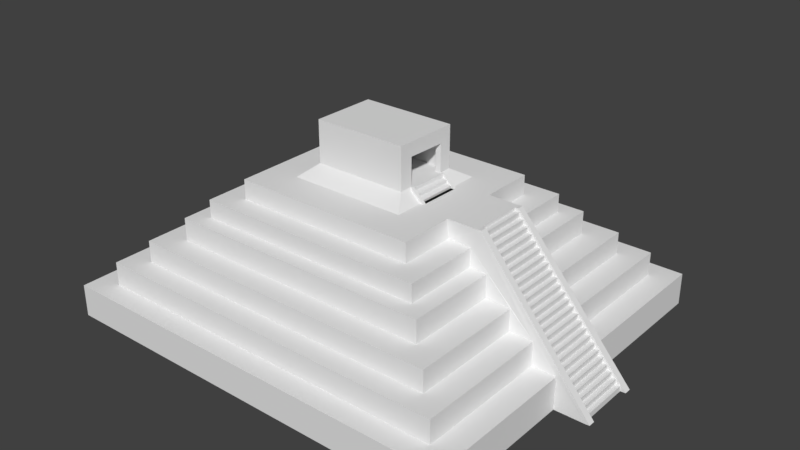 # Source: piramide.blend  (saved by Blender 2.79.0; exported with 4.5.12 LTS)
import bpy
from mathutils import Matrix  # noqa: F401  (used for matrix-valued properties, if any)

bpy.ops.wm.read_factory_settings(use_empty=True)
scene = bpy.context.scene
scene.name = 'Scene'

# ---- collections
col_collection_1 = bpy.data.collections.new('Collection 1'); scene.collection.children.link(col_collection_1)

# ---- materials (node trees are filled in below, after node groups)
mat_material = bpy.data.materials.new('Material')
mat_material.alpha_threshold = 0.0
mat_material.use_transparent_shadow = False
mat_material.roughness = 0.5
mat_material.line_color = (0.0, 0.0, 0.0, 1.0)

# ---- material node trees

# ---- world
world_world = bpy.data.worlds.new('World'); scene.world = world_world
world_world.color = (0.05088, 0.05088, 0.05088)
world_world.use_sun_shadow = False
world_world.sun_shadow_jitter_overblur = 0.0
world_world.cycles.sampling_method = 'MANUAL'

# ---- meshes
me_cube = bpy.data.meshes.new('Cube')
me_cube.from_pydata([(0.6576, 0.6636, 1.878), (0.6576, -0.6636, 1.878), (-0.8169, -0.6636, 1.878), (-0.8169, 0.6636, 1.878), (0.5613, 0.5769, 2.498), (0.5613, -0.5769, 2.498), (-0.7206, -0.5769, 2.498), (-0.7206, 0.5769, 2.498), (0.6576, 0.6636, 2.498), (0.6576, -0.6636, 2.498), (-0.8169, 0.6636, 2.498), (-0.8169, -0.6636, 2.498), (0.4301, 0.4588, 2.99), (0.4301, -0.4588, 2.99), (-0.5894, 0.4588, 2.99), (-0.5894, -0.4588, 2.99), (0.5613, 0.5769, 2.99), (0.5613, -0.5769, 2.99), (-0.7206, 0.5769, 2.99), (-0.7206, -0.5769, 2.99), (0.4301, 0.4588, 3.524), (0.4301, -0.4588, 3.524), (-0.5894, 0.4588, 3.524), (-0.5894, -0.4588, 3.524), (0.7977, 0.7897, 1.878), (0.7977, -0.7897, 1.878), (-0.9571, 0.7897, 1.878), (-0.9571, -0.7897, 1.878), (0.7977, 0.7897, 1.283), (0.7977, -0.7897, 1.283), (-0.9571, 0.7897, 1.283), (-0.9571, -0.7897, 1.283), (0.9286, 0.9076, 1.283), (0.9286, -0.9076, 1.283), (-1.088, 0.9076, 1.283), (-1.088, -0.9076, 1.283), (0.9286, 0.9076, 0.6382), (0.9286, -0.9076, 0.6382), (-1.088, 0.9076, 0.6382), (-1.088, -0.9076, 0.6382), (1.061, 1.026, 0.6382), (1.061, -1.026, 0.6382), (-1.22, 1.026, 0.6382), (-1.22, -1.026, 0.6382), (1.061, 1.026, -0.2429), (1.061, -1.026, -0.2429), (-1.22, 1.026, -0.2429), (-1.22, -1.026, -0.2429), (0.6576, 0.1623, 1.878), (0.6576, -0.1623, 1.878), (-0.8169, -0.1454, 1.878), (-0.8169, 0.1454, 1.878), (0.6576, 0.1623, 2.498), (0.6576, -0.1623, 2.498), (-0.8169, -0.1454, 2.498), (-0.8169, 0.1454, 2.498), (0.5613, 0.1578, 2.498), (0.5613, -0.1578, 2.498), (-0.7206, -0.1264, 2.498), (-0.7206, 0.1264, 2.498), (0.5613, 0.1578, 2.99), (0.5613, -0.1578, 2.99), (-0.7206, -0.1264, 2.99), (-0.7206, 0.1264, 2.99), (0.4301, 0.1489, 2.99), (0.4301, -0.1489, 2.99), (-0.5894, -0.1005, 2.99), (-0.5894, 0.1005, 2.99), (0.4301, 0.1622, 3.524), (0.4301, -0.1622, 3.524), (-0.5894, -0.1622, 3.524), (-0.5894, 0.1622, 3.524), (0.7977, 0.1688, 1.878), (0.7977, -0.1688, 1.878), (-0.9571, -0.173, 1.878), (-0.9571, 0.173, 1.878), (0.7977, 0.1711, 1.283), (0.7977, -0.1711, 1.283), (-0.9571, -0.173, 1.283), (-0.9571, 0.173, 1.283), (0.9286, 0.1714, 1.283), (0.9286, -0.1714, 1.283), (-1.088, -0.1988, 1.283), (-1.088, 0.1988, 1.283), (0.9286, 0.1717, 0.6382), (0.9286, -0.1717, 0.6382), (-1.088, -0.1988, 0.6382), (-1.088, 0.1988, 0.6382), (1.061, 0.1723, 0.6382), (1.061, -0.1723, 0.6382), (-1.22, -0.2249, 0.6382), (-1.22, 0.2249, 0.6382), (1.061, 0.1766, -0.2429), (1.061, -0.1766, -0.2429), (-1.22, -0.1766, -0.2429), (-1.22, 0.1766, -0.2429), (0.4301, 0.1622, 3.524), (0.4301, -0.1622, 3.524), (-0.5894, -0.1622, 3.524), (-0.5894, 0.1622, 3.524), (1.061, 0.1766, -0.2429), (1.061, -0.1766, -0.2429), (-1.22, -0.1766, -0.2429), (-1.22, 0.1766, -0.2429), (0.6012, 0.1622, 3.524), (0.6012, -0.1622, 3.524), (1.232, 0.1766, -0.2429), (1.232, -0.1766, -0.2429), (0.4301, 0.1285, 3.524), (0.4301, -0.1285, 3.524), (1.061, 0.1398, -0.2429), (1.061, -0.1398, -0.2429), (0.6002, 0.1285, 3.524), (0.6002, -0.1285, 3.524), (1.221, 0.1398, -0.2429), (1.221, -0.1398, -0.2429), (0.6195, -0.1285, 3.532), (0.6195, -0.1622, 3.532), (1.25, -0.1398, -0.2347), (1.25, -0.1766, -0.2347), (0.6195, 0.1622, 3.532), (1.25, 0.1766, -0.2347), (0.6195, 0.1285, 3.532), (1.25, 0.1398, -0.2347), (0.6136, 0.1625, 3.45), (0.6259, 0.1628, 3.376), (0.6383, 0.1631, 3.302), (0.6507, 0.1634, 3.228), (0.663, 0.1636, 3.154), (0.6754, 0.1639, 3.081), (0.6878, 0.1642, 3.007), (0.7001, 0.1645, 2.933), (0.7125, 0.1648, 2.859), (0.7248, 0.165, 2.785), (0.7372, 0.1653, 2.711), (0.7496, 0.1656, 2.637), (0.7619, 0.1659, 2.564), (0.7743, 0.1662, 2.49), (0.7867, 0.1665, 2.416), (0.799, 0.1667, 2.342), (0.8114, 0.167, 2.268), (0.8238, 0.1673, 2.194), (0.8361, 0.1676, 2.12), (0.8485, 0.1679, 2.047), (0.8609, 0.1681, 1.973), (0.8732, 0.1684, 1.899), (0.8856, 0.1687, 1.825), (0.8979, 0.169, 1.751), (0.9103, 0.1693, 1.677), (0.9227, 0.1695, 1.603), (0.935, 0.1698, 1.53), (0.9474, 0.1701, 1.456), (0.9598, 0.1704, 1.382), (0.9721, 0.1707, 1.308), (0.9845, 0.171, 1.234), (0.9969, 0.1712, 1.16), (1.009, 0.1715, 1.086), (1.022, 0.1718, 1.013), (1.034, 0.1721, 0.9388), (1.046, 0.1724, 0.8649), (1.059, 0.1726, 0.791), (1.071, 0.1729, 0.7172), (1.083, 0.1732, 0.6433), (1.096, 0.1735, 0.5695), (1.108, 0.1738, 0.4956), (1.121, 0.1741, 0.4218), (1.133, 0.1743, 0.3479), (1.145, 0.1746, 0.274), (1.158, 0.1749, 0.2002), (1.17, 0.1752, 0.1263), (1.182, 0.1755, 0.05248), (1.195, 0.1757, -0.02138), (1.207, 0.176, -0.09523), (1.219, 0.1763, -0.1691), (0.6136, -0.1625, 3.45), (0.6259, -0.1628, 3.376), (0.6383, -0.1631, 3.302), (0.6507, -0.1634, 3.228), (0.663, -0.1636, 3.154), (0.6754, -0.1639, 3.081), (0.6878, -0.1642, 3.007), (0.7001, -0.1645, 2.933), (0.7125, -0.1648, 2.859), (0.7248, -0.165, 2.785), (0.7372, -0.1653, 2.711), (0.7496, -0.1656, 2.637), (0.7619, -0.1659, 2.564), (0.7743, -0.1662, 2.49), (0.7867, -0.1665, 2.416), (0.799, -0.1667, 2.342), (0.8114, -0.167, 2.268), (0.8238, -0.1673, 2.194), (0.8361, -0.1676, 2.12), (0.8485, -0.1679, 2.047), (0.8609, -0.1681, 1.973), (0.8732, -0.1684, 1.899), (0.8856, -0.1687, 1.825), (0.8979, -0.169, 1.751), (0.9103, -0.1693, 1.677), (0.9227, -0.1695, 1.603), (0.935, -0.1698, 1.53), (0.9474, -0.1701, 1.456), (0.9598, -0.1704, 1.382), (0.9721, -0.1707, 1.308), (0.9845, -0.171, 1.234), (0.9969, -0.1712, 1.16), (1.009, -0.1715, 1.086), (1.022, -0.1718, 1.013), (1.034, -0.1721, 0.9388), (1.046, -0.1724, 0.8649), (1.059, -0.1726, 0.791), (1.071, -0.1729, 0.7172), (1.083, -0.1732, 0.6433), (1.096, -0.1735, 0.5695), (1.108, -0.1738, 0.4956), (1.121, -0.1741, 0.4218), (1.133, -0.1743, 0.3479), (1.145, -0.1746, 0.274), (1.158, -0.1749, 0.2002), (1.17, -0.1752, 0.1263), (1.182, -0.1755, 0.05248), (1.195, -0.1757, -0.02138), (1.207, -0.176, -0.09523), (1.219, -0.1763, -0.1691), (1.22, -0.1396, -0.09931), (1.194, -0.1394, -0.09523), (1.195, -0.1392, 0.04841), (1.169, -0.1389, 0.05248), (1.17, -0.1387, 0.1961), (1.145, -0.1385, 0.2002), (1.145, -0.1383, 0.3438), (1.12, -0.138, 0.3479), (1.121, -0.1378, 0.4915), (1.095, -0.1376, 0.4956), (1.096, -0.1374, 0.6393), (1.071, -0.1371, 0.6433), (1.071, -0.1369, 0.787), (1.046, -0.1367, 0.791), (1.046, -0.1365, 0.9347), (1.021, -0.1363, 0.9388), (1.022, -0.136, 1.082), (0.9964, -0.1358, 1.086), (0.997, -0.1356, 1.23), (0.9717, -0.1354, 1.234), (0.9723, -0.1351, 1.378), (0.9469, -0.1349, 1.382), (0.9475, -0.1347, 1.526), (0.9222, -0.1345, 1.53), (0.9228, -0.1343, 1.673), (0.8975, -0.134, 1.677), (0.8981, -0.1338, 1.821), (0.8728, -0.1336, 1.825), (0.8733, -0.1334, 1.969), (0.848, -0.1331, 1.973), (0.8486, -0.1329, 2.116), (0.8233, -0.1327, 2.12), (0.8239, -0.1325, 2.264), (0.7986, -0.1322, 2.268), (0.7992, -0.132, 2.412), (0.7738, -0.1318, 2.416), (0.7744, -0.1316, 2.56), (0.7491, -0.1314, 2.564), (0.7497, -0.1311, 2.707), (0.7244, -0.1309, 2.711), (0.725, -0.1307, 2.855), (0.6997, -0.1305, 2.859), (0.7002, -0.1302, 3.003), (0.6749, -0.13, 3.007), (0.6755, -0.1298, 3.15), (0.6502, -0.1296, 3.154), (0.6508, -0.1293, 3.298), (0.6255, -0.1291, 3.302), (0.6261, -0.1289, 3.446), (0.6007, -0.1287, 3.45), (1.22, 0.1396, -0.09931), (1.194, 0.1394, -0.09523), (1.195, 0.1392, 0.04841), (1.169, 0.1389, 0.05248), (1.17, 0.1387, 0.1961), (1.145, 0.1385, 0.2002), (1.145, 0.1383, 0.3438), (1.12, 0.138, 0.3479), (1.121, 0.1378, 0.4915), (1.095, 0.1376, 0.4956), (1.096, 0.1374, 0.6393), (1.071, 0.1371, 0.6433), (1.071, 0.1369, 0.787), (1.046, 0.1367, 0.791), (1.046, 0.1365, 0.9347), (1.021, 0.1363, 0.9388), (1.022, 0.136, 1.082), (0.9964, 0.1358, 1.086), (0.997, 0.1356, 1.23), (0.9717, 0.1354, 1.234), (0.9723, 0.1351, 1.378), (0.9469, 0.1349, 1.382), (0.9475, 0.1347, 1.526), (0.9222, 0.1345, 1.53), (0.9228, 0.1343, 1.673), (0.8975, 0.134, 1.677), (0.8981, 0.1338, 1.821), (0.8728, 0.1336, 1.825), (0.8733, 0.1334, 1.969), (0.848, 0.1331, 1.973), (0.8486, 0.1329, 2.116), (0.8233, 0.1327, 2.12), (0.8239, 0.1325, 2.264), (0.7986, 0.1322, 2.268), (0.7992, 0.132, 2.412), (0.7738, 0.1318, 2.416), (0.7744, 0.1316, 2.56), (0.7491, 0.1314, 2.564), (0.7497, 0.1311, 2.707), (0.7244, 0.1309, 2.711), (0.725, 0.1307, 2.855), (0.6997, 0.1305, 2.859), (0.7002, 0.1302, 3.003), (0.6749, 0.13, 3.007), (0.6755, 0.1298, 3.15), (0.6502, 0.1296, 3.154), (0.6508, 0.1293, 3.298), (0.6255, 0.1291, 3.302), (0.6261, 0.1289, 3.446), (0.6007, 0.1287, 3.45), (0.6319, 0.1625, 3.458), (0.6442, 0.1628, 3.384), (0.6566, 0.1631, 3.31), (0.669, 0.1634, 3.236), (0.6813, 0.1636, 3.163), (0.6937, 0.1639, 3.089), (0.7061, 0.1642, 3.015), (0.7184, 0.1645, 2.941), (0.7308, 0.1648, 2.867), (0.7432, 0.165, 2.793), (0.7555, 0.1653, 2.719), (0.7679, 0.1656, 2.646), (0.7802, 0.1659, 2.572), (0.7926, 0.1662, 2.498), (0.805, 0.1665, 2.424), (0.8173, 0.1667, 2.35), (0.8297, 0.167, 2.276), (0.8421, 0.1673, 2.203), (0.8544, 0.1676, 2.129), (0.8668, 0.1679, 2.055), (0.8792, 0.1681, 1.981), (0.8915, 0.1684, 1.907), (0.9039, 0.1687, 1.833), (0.9163, 0.169, 1.759), (0.9286, 0.1693, 1.686), (0.941, 0.1695, 1.612), (0.9533, 0.1698, 1.538), (0.9657, 0.1701, 1.464), (0.9781, 0.1704, 1.39), (0.9904, 0.1707, 1.316), (1.003, 0.171, 1.242), (1.015, 0.1712, 1.169), (1.028, 0.1715, 1.095), (1.04, 0.1718, 1.021), (1.052, 0.1721, 0.9469), (1.065, 0.1724, 0.8731), (1.077, 0.1726, 0.7992), (1.089, 0.1729, 0.7254), (1.102, 0.1732, 0.6515), (1.114, 0.1735, 0.5777), (1.126, 0.1738, 0.5038), (1.139, 0.1741, 0.43), (1.151, 0.1743, 0.3561), (1.164, 0.1746, 0.2822), (1.176, 0.1749, 0.2084), (1.188, 0.1752, 0.1345), (1.201, 0.1755, 0.06068), (1.213, 0.1757, -0.01318), (1.225, 0.176, -0.08704), (1.238, 0.1763, -0.1609), (0.6319, -0.1625, 3.458), (0.6442, -0.1628, 3.384), (0.6566, -0.1631, 3.31), (0.669, -0.1634, 3.236), (0.6813, -0.1636, 3.163), (0.6937, -0.1639, 3.089), (0.7061, -0.1642, 3.015), (0.7184, -0.1645, 2.941), (0.7308, -0.1648, 2.867), (0.7432, -0.165, 2.793), (0.7555, -0.1653, 2.719), (0.7679, -0.1656, 2.646), (0.7802, -0.1659, 2.572), (0.7926, -0.1662, 2.498), (0.805, -0.1665, 2.424), (0.8173, -0.1667, 2.35), (0.8297, -0.167, 2.276), (0.8421, -0.1673, 2.203), (0.8544, -0.1676, 2.129), (0.8668, -0.1679, 2.055), (0.8792, -0.1681, 1.981), (0.8915, -0.1684, 1.907), (0.9039, -0.1687, 1.833), (0.9163, -0.169, 1.759), (0.9286, -0.1693, 1.686), (0.941, -0.1695, 1.612), (0.9533, -0.1698, 1.538), (0.9657, -0.1701, 1.464), (0.9781, -0.1704, 1.39), (0.9904, -0.1707, 1.316), (1.003, -0.171, 1.242), (1.015, -0.1712, 1.169), (1.028, -0.1715, 1.095), (1.04, -0.1718, 1.021), (1.052, -0.1721, 0.9469), (1.065, -0.1724, 0.8731), (1.077, -0.1726, 0.7992), (1.089, -0.1729, 0.7254), (1.102, -0.1732, 0.6515), (1.114, -0.1735, 0.5777), (1.126, -0.1738, 0.5038), (1.139, -0.1741, 0.43), (1.151, -0.1743, 0.3561), (1.164, -0.1746, 0.2822), (1.176, -0.1749, 0.2084), (1.188, -0.1752, 0.1345), (1.201, -0.1755, 0.06068), (1.213, -0.1757, -0.01318), (1.225, -0.176, -0.08704), (1.238, -0.1763, -0.1609), (1.238, -0.1396, -0.1609), (1.225, -0.1394, -0.08704), (1.213, -0.1392, -0.01318), (1.201, -0.1389, 0.06068), (1.188, -0.1387, 0.1345), (1.176, -0.1385, 0.2084), (1.164, -0.1383, 0.2822), (1.151, -0.138, 0.3561), (1.139, -0.1378, 0.43), (1.126, -0.1376, 0.5038), (1.114, -0.1374, 0.5777), (1.102, -0.1371, 0.6515), (1.089, -0.1369, 0.7254), (1.077, -0.1367, 0.7992), (1.065, -0.1365, 0.8731), (1.052, -0.1363, 0.9469), (1.04, -0.136, 1.021), (1.028, -0.1358, 1.095), (1.015, -0.1356, 1.169), (1.003, -0.1354, 1.242), (0.9904, -0.1351, 1.316), (0.9781, -0.1349, 1.39), (0.9657, -0.1347, 1.464), (0.9533, -0.1345, 1.538), (0.941, -0.1343, 1.612), (0.9286, -0.134, 1.686), (0.9163, -0.1338, 1.759), (0.9039, -0.1336, 1.833), (0.8915, -0.1334, 1.907), (0.8792, -0.1331, 1.981), (0.8668, -0.1329, 2.055), (0.8544, -0.1327, 2.129), (0.8421, -0.1325, 2.203), (0.8297, -0.1322, 2.276), (0.8173, -0.132, 2.35), (0.805, -0.1318, 2.424), (0.7926, -0.1316, 2.498), (0.7802, -0.1314, 2.572), (0.7679, -0.1311, 2.646), (0.7555, -0.1309, 2.719), (0.7432, -0.1307, 2.793), (0.7308, -0.1305, 2.867), (0.7184, -0.1302, 2.941), (0.7061, -0.13, 3.015), (0.6937, -0.1298, 3.089), (0.6813, -0.1296, 3.163), (0.669, -0.1293, 3.236), (0.6566, -0.1291, 3.31), (0.6442, -0.1289, 3.384), (0.6319, -0.1287, 3.458), (1.238, 0.1396, -0.1609), (1.225, 0.1394, -0.08704), (1.213, 0.1392, -0.01318), (1.201, 0.1389, 0.06068), (1.188, 0.1387, 0.1345), (1.176, 0.1385, 0.2084), (1.164, 0.1383, 0.2822), (1.151, 0.138, 0.3561), (1.139, 0.1378, 0.43), (1.126, 0.1376, 0.5038), (1.114, 0.1374, 0.5777), (1.102, 0.1371, 0.6515), (1.089, 0.1369, 0.7254), (1.077, 0.1367, 0.7992), (1.065, 0.1365, 0.8731), (1.052, 0.1363, 0.9469), (1.04, 0.136, 1.021), (1.028, 0.1358, 1.095), (1.015, 0.1356, 1.169), (1.003, 0.1354, 1.242), (0.9904, 0.1351, 1.316), (0.9781, 0.1349, 1.39), (0.9657, 0.1347, 1.464), (0.9533, 0.1345, 1.538), (0.941, 0.1343, 1.612), (0.9286, 0.134, 1.686), (0.9163, 0.1338, 1.759), (0.9039, 0.1336, 1.833), (0.8915, 0.1334, 1.907), (0.8792, 0.1331, 1.981), (0.8668, 0.1329, 2.055), (0.8544, 0.1327, 2.129), (0.8421, 0.1325, 2.203), (0.8297, 0.1322, 2.276), (0.8173, 0.132, 2.35), (0.805, 0.1318, 2.424), (0.7926, 0.1316, 2.498), (0.7802, 0.1314, 2.572), (0.7679, 0.1311, 2.646), (0.7555, 0.1309, 2.719), (0.7432, 0.1307, 2.793), (0.7308, 0.1305, 2.867), (0.7184, 0.1302, 2.941), (0.7061, 0.13, 3.015), (0.6937, 0.1298, 3.089), (0.6813, 0.1296, 3.163), (0.669, 0.1293, 3.236), (0.6566, 0.1291, 3.31), (0.6442, 0.1289, 3.384), (0.6319, 0.1287, 3.458), (0.1775, 0.1773, 3.827), (0.1696, -0.1773, 3.827), (-0.3409, 0.1773, 3.827), (-0.3456, -0.1773, 3.827), (-0.4074, 0.2758, 3.524), (0.246, 0.2758, 3.524), (-0.4135, -0.2758, 3.524), (0.2356, -0.2758, 3.524), (-0.3409, 0.1773, 4.973), (0.1775, 0.1773, 4.973), (-0.3456, -0.1773, 4.973), (0.1696, -0.1773, 4.973), (0.2408, -1.187e-07, 3.524), (0.2382, -0.1207, 3.524), (0.2434, 0.1207, 3.524), (0.1708, -0.1049, 3.827), (0.1764, 0.1092, 3.827), (0.2286, 0.1216, 3.591), (0.2239, -0.1209, 3.588), (0.2157, 0.1223, 3.649), (0.2094, -0.1211, 3.653), (0.2025, 0.1231, 3.709), (0.1967, -0.1212, 3.71), (0.1902, 0.1238, 3.765), (0.1824, -0.1214, 3.775), (0.2628, 0.1207, 3.524), (0.2602, -1.187e-07, 3.524), (0.2576, -0.1207, 3.524), (0.1959, 0.1246, 3.827), (0.1902, -0.1215, 3.827), (0.2018, -0.1214, 3.775), (0.2097, 0.1238, 3.765), (0.2481, 0.1216, 3.591), (0.2434, -0.1209, 3.588), (0.2351, 0.1223, 3.649), (0.2288, -0.1211, 3.653), (0.2219, 0.1231, 3.709), (0.2162, -0.1212, 3.71), (0.2628, 0.1036, 3.524), (0.2602, 9.987e-05, 3.524), (0.2576, -0.1034, 3.524), (0.1959, 0.1069, 3.827), (0.1902, -0.1041, 3.827), (0.2018, -0.104, 3.775), (0.2097, 0.1062, 3.765), (0.2481, 0.1043, 3.591), (0.2434, -0.1035, 3.588), (0.2351, 0.1049, 3.649), (0.2288, -0.1037, 3.653), (0.2219, 0.1056, 3.709), (0.2162, -0.1038, 3.71), (0.2451, 0.1036, 3.524), (0.2425, 9.987e-05, 3.524), (0.2399, -0.1034, 3.524), (0.1941, 0.1069, 3.827), (0.1884, -0.1041, 3.827), (0.1885, -0.104, 3.745), (0.1963, 0.1062, 3.735), (0.2463, 0.1043, 3.591), (0.2416, -0.1035, 3.588), (0.2206, 0.1049, 3.623), (0.2143, -0.1037, 3.627), (0.2201, 0.1056, 3.709), (0.2144, -0.1038, 3.71), (0.1762, 0.1093, 4.583), (0.1712, -0.1042, 4.593), (0.1452, 0.1099, 3.827), (0.1395, -0.1041, 3.827), (0.1449, 0.11, 4.583), (0.14, -0.1034, 4.593), (-0.2895, 0.172, 3.828), (-0.2952, -0.1582, 3.828), (-0.2898, 0.1722, 4.584), (-0.2947, -0.1571, 4.594), (0.1338, -0.1493, 3.827), (0.1343, -0.1482, 4.593), (0.1393, 0.1551, 4.583), (0.1395, 0.155, 3.827)], [], [(51, 3, 26, 75), (6, 5, 17, 19), (49, 53, 9, 1), (1, 9, 11, 2), (51, 55, 10, 3), (8, 0, 3, 10), (57, 5, 9, 53), (7, 4, 8, 10), (5, 6, 11, 9), (59, 7, 10, 55), (66, 15, 23, 70), (56, 4, 16, 60), (58, 6, 19, 62), (4, 7, 18, 16), (65, 13, 17, 61), (14, 12, 16, 18), (13, 15, 19, 17), (67, 14, 18, 63), (69, 531, 530, 70, 23, 21), (12, 14, 22, 20), (15, 13, 21, 23), (64, 12, 20, 68), (75, 26, 30, 79), (1, 2, 27, 25), (3, 0, 24, 26), (49, 1, 25, 73), (30, 28, 32, 34), (26, 24, 28, 30), (25, 27, 31, 29), (73, 25, 29, 77), (33, 35, 39, 37), (29, 31, 35, 33), (77, 29, 33, 81), (79, 30, 34, 83), (87, 38, 42, 91), (81, 33, 37, 85), (83, 34, 38, 87), (34, 32, 36, 38), (41, 43, 47, 45), (38, 36, 40, 42), (37, 39, 43, 41), (85, 37, 41, 89), (93, 45, 47, 94), (89, 41, 45, 93), (91, 42, 46, 95), (42, 40, 44, 46), (43, 90, 94, 47), (90, 91, 95, 94), (40, 88, 92, 44), (88, 89, 93, 92), (44, 92, 95, 46), (92, 93, 94, 95), (36, 84, 88, 40), (84, 85, 89, 88), (35, 82, 86, 39), (82, 83, 87, 86), (32, 80, 84, 36), (80, 81, 85, 84), (39, 86, 90, 43), (86, 87, 91, 90), (31, 78, 82, 35), (78, 79, 83, 82), (28, 76, 80, 32), (76, 77, 81, 80), (24, 72, 76, 28), (72, 73, 77, 76), (0, 48, 72, 24), (48, 49, 73, 72), (27, 74, 78, 31), (74, 75, 79, 78), (13, 65, 69, 21), (65, 64, 68, 69), (20, 22, 71, 528, 529, 68), (68, 529, 538, 536, 537, 531, 69), (15, 66, 62, 19), (66, 67, 63, 62), (12, 64, 60, 16), (64, 65, 61, 60), (7, 59, 63, 18), (59, 58, 62, 63), (5, 57, 61, 17), (57, 56, 60, 61), (14, 67, 71, 22), (67, 66, 70, 71), (6, 58, 54, 11), (58, 59, 55, 54), (4, 56, 52, 8), (56, 57, 53, 52), (2, 11, 54, 50), (50, 54, 55, 51), (0, 8, 52, 48), (48, 52, 53, 49), (2, 50, 74, 27), (50, 51, 75, 74), (95, 94, 102, 103), (71, 70, 98, 99), (93, 92, 100, 110, 111, 101), (68, 69, 97, 109, 108, 96), (110, 100, 106, 114), (109, 97, 105, 113), (273, 113, 116, 473), (89, 85, 81, 77, 73, 49, 53, 57, 61, 65, 69, 97, 105, 174, 175, 176, 177, 178, 179, 180, 181, 182, 183, 184, 185, 186, 187, 188, 189, 190, 191, 192, 193, 194, 195, 196, 197, 198, 199, 200, 201, 202, 203, 204, 205, 206, 207, 208, 209, 210, 211, 212, 213, 214, 215, 216, 217, 218, 219, 220, 221, 222, 223, 107, 101, 93), (84, 88, 92, 100, 106, 173, 172, 171, 170, 169, 168, 167, 166, 165, 164, 163, 162, 161, 160, 159, 158, 157, 156, 155, 154, 153, 152, 151, 150, 149, 148, 147, 146, 145, 144, 143, 142, 141, 140, 139, 138, 137, 136, 135, 134, 133, 132, 131, 130, 129, 128, 127, 126, 125, 124, 104, 96, 68, 64, 60, 56, 52, 48, 72, 76, 80), (223, 107, 119, 423), (224, 115, 114, 274), (96, 108, 112, 104), (108, 109, 113, 112), (101, 111, 115, 107), (111, 110, 114, 115), (474, 123, 121, 373), (423, 119, 118, 424), (114, 106, 121, 123), (104, 112, 122, 120), (107, 115, 118, 119), (274, 114, 123, 474), (124, 104, 120, 324), (113, 105, 117, 116), (106, 173, 373, 121), (173, 172, 372, 373), (172, 171, 371, 372), (171, 170, 370, 371), (170, 169, 369, 370), (169, 168, 368, 369), (168, 167, 367, 368), (167, 166, 366, 367), (166, 165, 365, 366), (165, 164, 364, 365), (164, 163, 363, 364), (163, 162, 362, 363), (162, 161, 361, 362), (161, 160, 360, 361), (160, 159, 359, 360), (159, 158, 358, 359), (158, 157, 357, 358), (157, 156, 356, 357), (156, 155, 355, 356), (155, 154, 354, 355), (154, 153, 353, 354), (153, 152, 352, 353), (152, 151, 351, 352), (151, 150, 350, 351), (150, 149, 349, 350), (149, 148, 348, 349), (148, 147, 347, 348), (147, 146, 346, 347), (146, 145, 345, 346), (145, 144, 344, 345), (144, 143, 343, 344), (143, 142, 342, 343), (142, 141, 341, 342), (141, 140, 340, 341), (140, 139, 339, 340), (139, 138, 338, 339), (138, 137, 337, 338), (137, 136, 336, 337), (136, 135, 335, 336), (135, 134, 334, 335), (134, 133, 333, 334), (133, 132, 332, 333), (132, 131, 331, 332), (131, 130, 330, 331), (130, 129, 329, 330), (129, 128, 328, 329), (128, 127, 327, 328), (127, 126, 326, 327), (126, 125, 325, 326), (125, 124, 324, 325), (112, 323, 523, 122), (323, 322, 522, 523), (322, 321, 521, 522), (321, 320, 520, 521), (320, 319, 519, 520), (319, 318, 518, 519), (318, 317, 517, 518), (317, 316, 516, 517), (316, 315, 515, 516), (315, 314, 514, 515), (314, 313, 513, 514), (313, 312, 512, 513), (312, 311, 511, 512), (311, 310, 510, 511), (310, 309, 509, 510), (309, 308, 508, 509), (308, 307, 507, 508), (307, 306, 506, 507), (306, 305, 505, 506), (305, 304, 504, 505), (304, 303, 503, 504), (303, 302, 502, 503), (302, 301, 501, 502), (301, 300, 500, 501), (300, 299, 499, 500), (299, 298, 498, 499), (298, 297, 497, 498), (297, 296, 496, 497), (296, 295, 495, 496), (295, 294, 494, 495), (294, 293, 493, 494), (293, 292, 492, 493), (292, 291, 491, 492), (291, 290, 490, 491), (290, 289, 489, 490), (289, 288, 488, 489), (288, 287, 487, 488), (287, 286, 486, 487), (286, 285, 485, 486), (285, 284, 484, 485), (284, 283, 483, 484), (283, 282, 482, 483), (282, 281, 481, 482), (281, 280, 480, 481), (280, 279, 479, 480), (279, 278, 478, 479), (278, 277, 477, 478), (277, 276, 476, 477), (276, 275, 475, 476), (275, 274, 474, 475), (117, 374, 473, 116), (374, 375, 472, 473), (375, 376, 471, 472), (376, 377, 470, 471), (377, 378, 469, 470), (378, 379, 468, 469), (379, 380, 467, 468), (380, 381, 466, 467), (381, 382, 465, 466), (382, 383, 464, 465), (383, 384, 463, 464), (384, 385, 462, 463), (385, 386, 461, 462), (386, 387, 460, 461), (387, 388, 459, 460), (388, 389, 458, 459), (389, 390, 457, 458), (390, 391, 456, 457), (391, 392, 455, 456), (392, 393, 454, 455), (393, 394, 453, 454), (394, 395, 452, 453), (395, 396, 451, 452), (396, 397, 450, 451), (397, 398, 449, 450), (398, 399, 448, 449), (399, 400, 447, 448), (400, 401, 446, 447), (401, 402, 445, 446), (402, 403, 444, 445), (403, 404, 443, 444), (404, 405, 442, 443), (405, 406, 441, 442), (406, 407, 440, 441), (407, 408, 439, 440), (408, 409, 438, 439), (409, 410, 437, 438), (410, 411, 436, 437), (411, 412, 435, 436), (412, 413, 434, 435), (413, 414, 433, 434), (414, 415, 432, 433), (415, 416, 431, 432), (416, 417, 430, 431), (417, 418, 429, 430), (418, 419, 428, 429), (419, 420, 427, 428), (420, 421, 426, 427), (421, 422, 425, 426), (422, 423, 424, 425), (122, 523, 324, 120), (523, 522, 325, 324), (522, 521, 326, 325), (521, 520, 327, 326), (520, 519, 328, 327), (519, 518, 329, 328), (518, 517, 330, 329), (517, 516, 331, 330), (516, 515, 332, 331), (515, 514, 333, 332), (514, 513, 334, 333), (513, 512, 335, 334), (512, 511, 336, 335), (511, 510, 337, 336), (510, 509, 338, 337), (509, 508, 339, 338), (508, 507, 340, 339), (507, 506, 341, 340), (506, 505, 342, 341), (505, 504, 343, 342), (504, 503, 344, 343), (503, 502, 345, 344), (502, 501, 346, 345), (501, 500, 347, 346), (500, 499, 348, 347), (499, 498, 349, 348), (498, 497, 350, 349), (497, 496, 351, 350), (496, 495, 352, 351), (495, 494, 353, 352), (494, 493, 354, 353), (493, 492, 355, 354), (492, 491, 356, 355), (491, 490, 357, 356), (490, 489, 358, 357), (489, 488, 359, 358), (488, 487, 360, 359), (487, 486, 361, 360), (486, 485, 362, 361), (485, 484, 363, 362), (484, 483, 364, 363), (483, 482, 365, 364), (482, 481, 366, 365), (481, 480, 367, 366), (480, 479, 368, 367), (479, 478, 369, 368), (478, 477, 370, 369), (477, 476, 371, 370), (476, 475, 372, 371), (475, 474, 373, 372), (113, 273, 323, 112), (273, 272, 322, 323), (272, 271, 321, 322), (271, 270, 320, 321), (270, 269, 319, 320), (269, 268, 318, 319), (268, 267, 317, 318), (267, 266, 316, 317), (266, 265, 315, 316), (265, 264, 314, 315), (264, 263, 313, 314), (263, 262, 312, 313), (262, 261, 311, 312), (261, 260, 310, 311), (260, 259, 309, 310), (259, 258, 308, 309), (258, 257, 307, 308), (257, 256, 306, 307), (256, 255, 305, 306), (255, 254, 304, 305), (254, 253, 303, 304), (253, 252, 302, 303), (252, 251, 301, 302), (251, 250, 300, 301), (250, 249, 299, 300), (249, 248, 298, 299), (248, 247, 297, 298), (247, 246, 296, 297), (246, 245, 295, 296), (245, 244, 294, 295), (244, 243, 293, 294), (243, 242, 292, 293), (242, 241, 291, 292), (241, 240, 290, 291), (240, 239, 289, 290), (239, 238, 288, 289), (238, 237, 287, 288), (237, 236, 286, 287), (236, 235, 285, 286), (235, 234, 284, 285), (234, 233, 283, 284), (233, 232, 282, 283), (232, 231, 281, 282), (231, 230, 280, 281), (230, 229, 279, 280), (229, 228, 278, 279), (228, 227, 277, 278), (227, 226, 276, 277), (226, 225, 275, 276), (225, 224, 274, 275), (105, 174, 374, 117), (174, 175, 375, 374), (175, 176, 376, 375), (176, 177, 377, 376), (177, 178, 378, 377), (178, 179, 379, 378), (179, 180, 380, 379), (180, 181, 381, 380), (181, 182, 382, 381), (182, 183, 383, 382), (183, 184, 384, 383), (184, 185, 385, 384), (185, 186, 386, 385), (186, 187, 387, 386), (187, 188, 388, 387), (188, 189, 389, 388), (189, 190, 390, 389), (190, 191, 391, 390), (191, 192, 392, 391), (192, 193, 393, 392), (193, 194, 394, 393), (194, 195, 395, 394), (195, 196, 396, 395), (196, 197, 397, 396), (197, 198, 398, 397), (198, 199, 399, 398), (199, 200, 400, 399), (200, 201, 401, 400), (201, 202, 402, 401), (202, 203, 403, 402), (203, 204, 404, 403), (204, 205, 405, 404), (205, 206, 406, 405), (206, 207, 407, 406), (207, 208, 408, 407), (208, 209, 409, 408), (209, 210, 410, 409), (210, 211, 411, 410), (211, 212, 412, 411), (212, 213, 413, 412), (213, 214, 414, 413), (214, 215, 415, 414), (215, 216, 416, 415), (216, 217, 417, 416), (217, 218, 418, 417), (218, 219, 419, 418), (219, 220, 420, 419), (220, 221, 421, 420), (221, 222, 422, 421), (222, 223, 423, 422), (115, 224, 424, 118), (224, 225, 425, 424), (225, 226, 426, 425), (226, 227, 427, 426), (227, 228, 428, 427), (228, 229, 429, 428), (229, 230, 430, 429), (230, 231, 431, 430), (231, 232, 432, 431), (232, 233, 433, 432), (233, 234, 434, 433), (234, 235, 435, 434), (235, 236, 436, 435), (236, 237, 437, 436), (237, 238, 438, 437), (238, 239, 439, 438), (239, 240, 440, 439), (240, 241, 441, 440), (241, 242, 442, 441), (242, 243, 443, 442), (243, 244, 444, 443), (244, 245, 445, 444), (245, 246, 446, 445), (246, 247, 447, 446), (247, 248, 448, 447), (248, 249, 449, 448), (249, 250, 450, 449), (250, 251, 451, 450), (251, 252, 452, 451), (252, 253, 453, 452), (253, 254, 454, 453), (254, 255, 455, 454), (255, 256, 456, 455), (256, 257, 457, 456), (257, 258, 458, 457), (258, 259, 459, 458), (259, 260, 460, 459), (260, 261, 461, 460), (261, 262, 462, 461), (262, 263, 463, 462), (263, 264, 464, 463), (264, 265, 465, 464), (265, 266, 466, 465), (266, 267, 467, 466), (267, 268, 468, 467), (268, 269, 469, 468), (269, 270, 470, 469), (270, 271, 471, 470), (271, 272, 472, 471), (272, 273, 473, 472), (526, 527, 534, 532), (530, 528, 71, 70), (526, 524, 529, 528), (525, 527, 530, 531), (524, 540, 547, 545, 543, 541, 538, 529), (527, 526, 528, 530), (535, 533, 532, 534), (527, 525, 535, 534), (525, 539, 589, 588, 540, 524, 533, 535), (524, 526, 532, 533), (537, 542, 544, 546, 548, 539, 525, 531), (536, 538, 549, 550), (538, 541, 556, 549), (546, 544, 559, 561), (547, 540, 552, 555), (543, 545, 560, 558), (554, 561, 574, 567), (550, 549, 562, 563), (560, 555, 568, 573), (557, 551, 564, 570), (549, 556, 569, 562), (542, 537, 551, 557), (537, 536, 550, 551), (545, 547, 555, 560), (548, 546, 561, 554), (541, 543, 558, 556), (544, 542, 557, 559), (539, 548, 554, 553), (568, 565, 578, 581), (571, 573, 586, 584), (566, 567, 580, 579), (572, 570, 583, 585), (556, 558, 571, 569), (551, 550, 563, 564), (559, 557, 570, 572), (553, 554, 567, 566), (558, 560, 573, 571), (555, 552, 565, 568), (561, 559, 572, 574), (575, 582, 583, 577, 576), (583, 582, 584, 585), (585, 584, 586, 587), (587, 586, 581, 580), (580, 581, 578, 579), (574, 572, 585, 587), (562, 569, 582, 575), (570, 564, 577, 583), (573, 568, 581, 586), (563, 562, 575, 576), (567, 574, 587, 580), (569, 571, 584, 582), (564, 563, 576, 577), (539, 553, 566, 579, 578, 565, 552, 540), (589, 539, 591, 593), (599, 598, 595, 597), (540, 588, 592, 590), (539, 540, 590, 591), (588, 589, 593, 592), (594, 596, 597, 595), (601, 600, 596, 594), (600, 599, 597, 596), (598, 601, 594, 595), (591, 590, 601, 598), (592, 593, 599, 600), (590, 592, 600, 601), (593, 591, 598, 599)])
me_cube.materials.append(mat_material)
me_cube.use_remesh_preserve_volume = False
me_cube.use_remesh_preserve_attributes = False
me_cube.use_mirror_vertex_groups = False
me_cube.update()

# ---- objects
ob_cube = bpy.data.objects.new('Cube', me_cube)

# ---- transforms, parenting, visibility, modifiers, constraints
ob_cube.location = (0.0, 0.0, 0.0)
ob_cube.scale = (7.5, 7.5, 1.5)
ob_cube.lock_rotations_4d = False
ob_cube.empty_display_type = 'ARROWS'
ob_cube.lineart.crease_threshold = 0.0

# ---- collection membership
col_collection_1.objects.link(ob_cube)

# ---- scene / render settings (as saved in the file)
scene.frame_start = 1; scene.frame_end = 250; scene.frame_set(1)
scene.render.engine = 'BLENDER_EEVEE_NEXT'
scene.render.resolution_percentage = 50
scene.render.dither_intensity = 0.0
scene.cycles.use_denoising = False
scene.cycles.samples = 128
scene.cycles.sampling_pattern = 'TABULATED_SOBOL'
scene.cycles.use_adaptive_sampling = False
scene.cycles.use_light_tree = False
scene.cycles.blur_glossy = 0.0
scene.cycles.sample_clamp_indirect = 0.0
scene.view_settings.view_transform = 'Standard'
bpy.context.view_layer.update()

# ---- added for rendering (the .blend has no active camera and no usable light): camera, sun
cam_auto = bpy.data.cameras.new('AutoCamera')
cam_auto.lens = 50.0
cam_auto.sensor_width = 36.0
cam_auto.clip_end = 1000.0
ob_auto_camera = bpy.data.objects.new('AutoCamera', cam_auto)
scene.collection.objects.link(ob_auto_camera)
ob_auto_camera.location = (23.5455, -28.1191, 22.2936)
ob_auto_camera.rotation_euler = (1.09748, -7.21219e-08, 0.694738)
scene.camera = ob_auto_camera
light_auto_sun = bpy.data.lights.new('AutoSun', 'SUN')
light_auto_sun.energy = 3.0
light_auto_sun.angle = 0.0523599
ob_auto_sun = bpy.data.objects.new('AutoSun', light_auto_sun)
scene.collection.objects.link(ob_auto_sun)
ob_auto_sun.rotation_euler = (0.872665, 0.174533, 0.523599)
bpy.context.view_layer.update()

